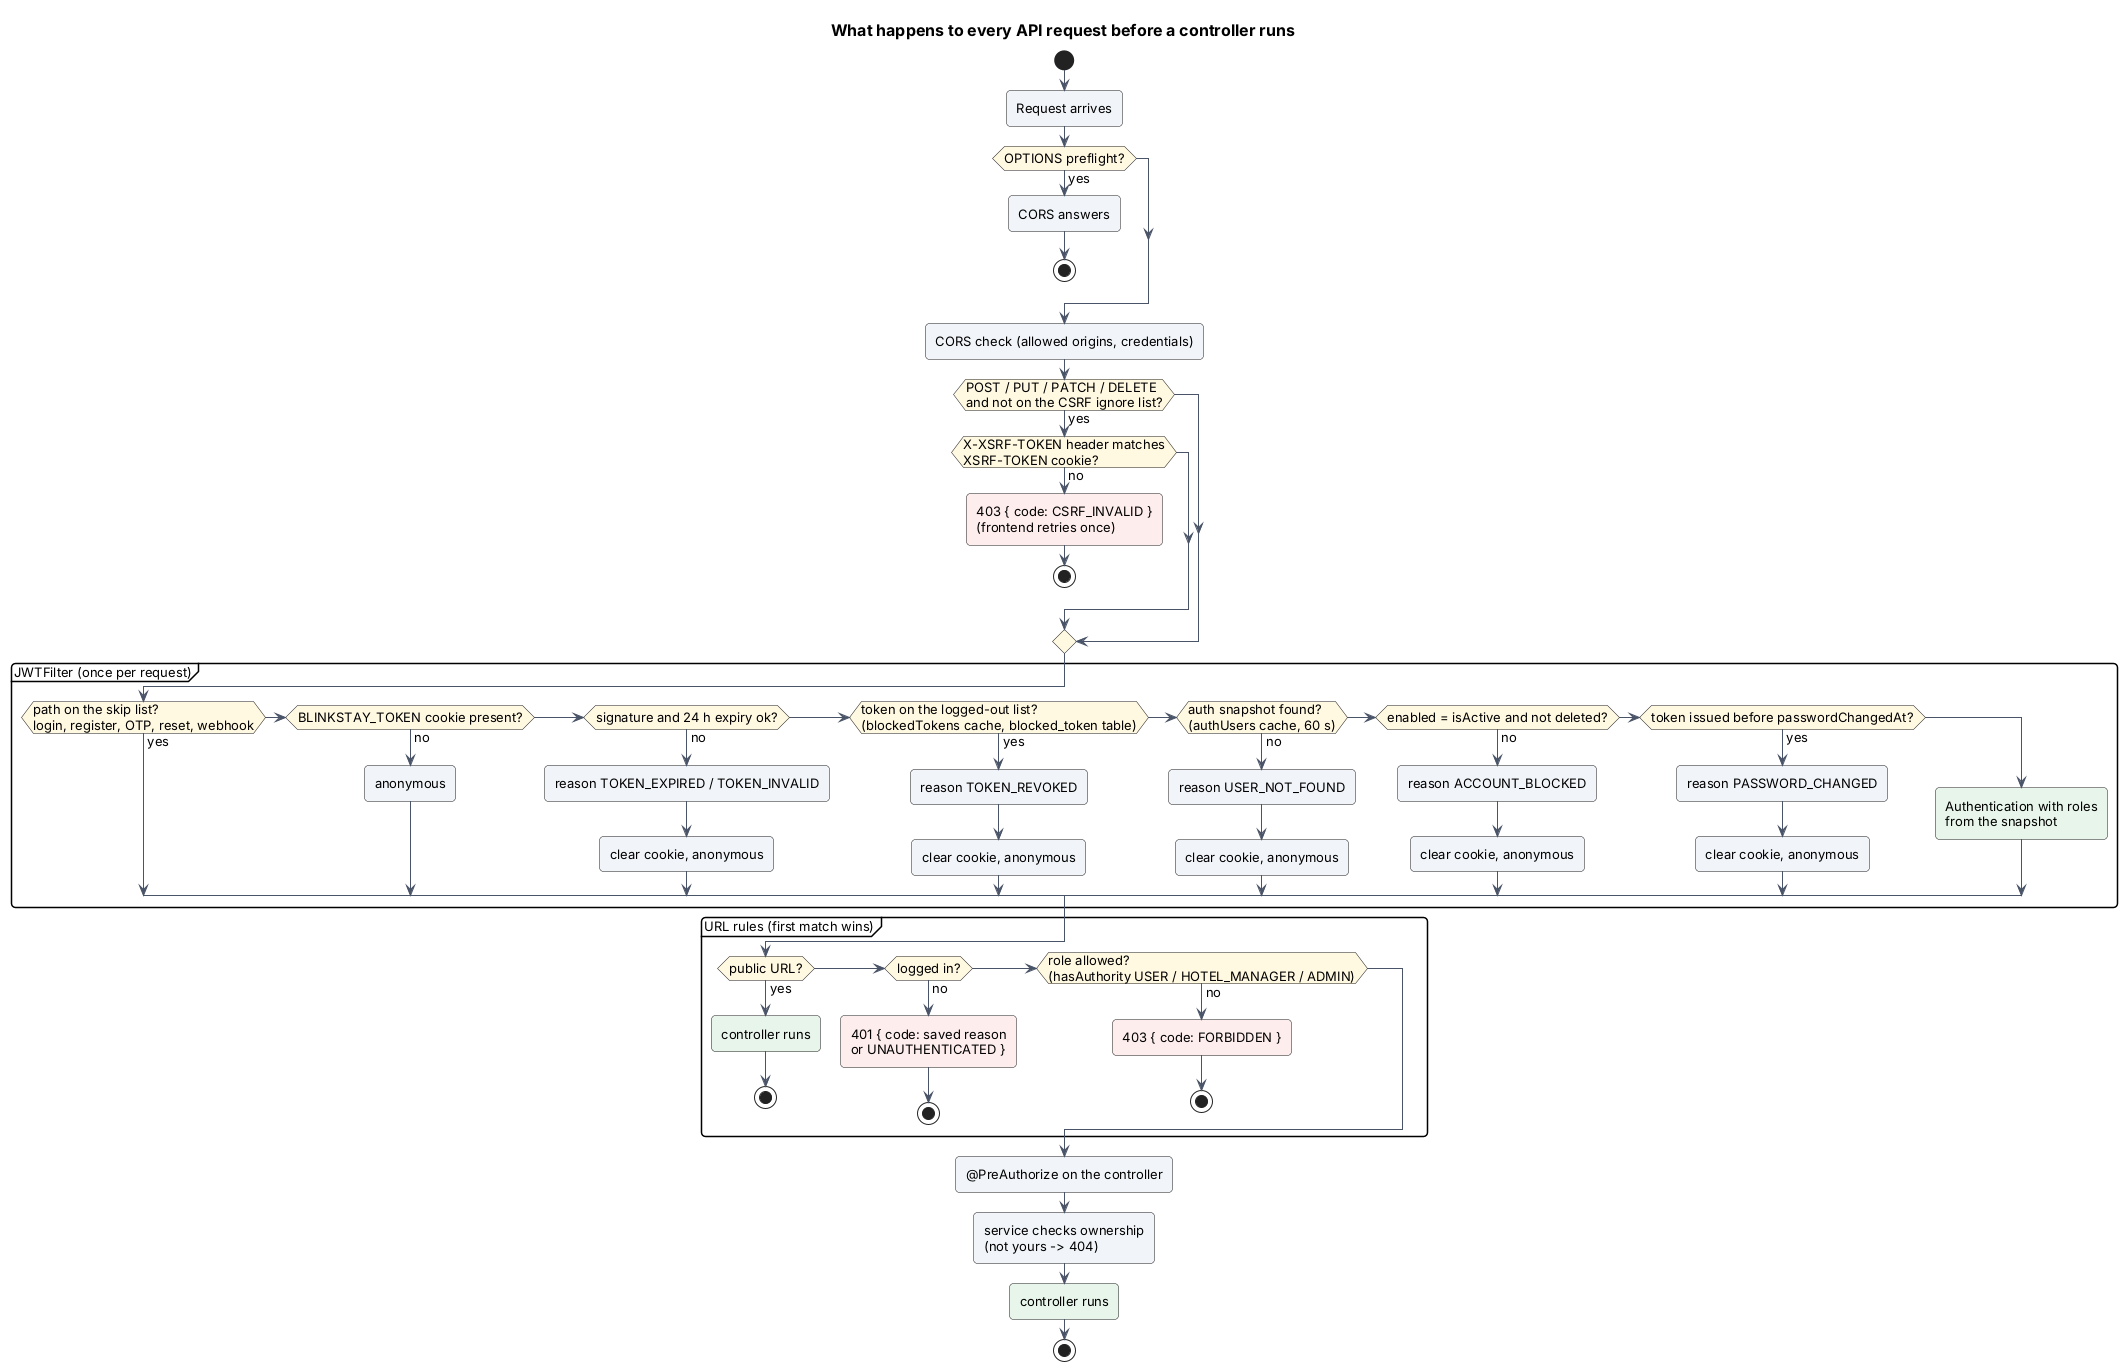

The diagram above was rendered by PlantUML. Its source (embedded in the PNG):
@startuml 12-request-security
!include _style.iuml
title What happens to every API request before a controller runs

start
:Request arrives;
if (OPTIONS preflight?) then (yes)
  :CORS answers;
  stop
endif
:CORS check (allowed origins, credentials);
if (POST / PUT / PATCH / DELETE\nand not on the CSRF ignore list?) then (yes)
  if (X-XSRF-TOKEN header matches\nXSRF-TOKEN cookie?) then (no)
    #FDECEC:403 { code: CSRF_INVALID }\n(frontend retries once);
    stop
  endif
endif
partition "JWTFilter (once per request)" {
  if (path on the skip list?\nlogin, register, OTP, reset, webhook) then (yes)
  elseif (BLINKSTAY_TOKEN cookie present?) then (no)
    :anonymous;
  elseif (signature and 24 h expiry ok?) then (no)
    :reason TOKEN_EXPIRED / TOKEN_INVALID;
    :clear cookie, anonymous;
  elseif (token on the logged-out list?\n(blockedTokens cache, blocked_token table)) then (yes)
    :reason TOKEN_REVOKED;
    :clear cookie, anonymous;
  elseif (auth snapshot found?\n(authUsers cache, 60 s)) then (no)
    :reason USER_NOT_FOUND;
    :clear cookie, anonymous;
  elseif (enabled = isActive and not deleted?) then (no)
    :reason ACCOUNT_BLOCKED;
    :clear cookie, anonymous;
  elseif (token issued before passwordChangedAt?) then (yes)
    :reason PASSWORD_CHANGED;
    :clear cookie, anonymous;
  else
    #E6F4EA:Authentication with roles\nfrom the snapshot;
  endif
}
partition "URL rules (first match wins)" {
  if (public URL?) then (yes)
    #E6F4EA:controller runs;
    stop
  elseif (logged in?) then (no)
    #FDECEC:401 { code: saved reason\nor UNAUTHENTICATED };
    stop
  elseif (role allowed?\n(hasAuthority USER / HOTEL_MANAGER / ADMIN)) then (no)
    #FDECEC:403 { code: FORBIDDEN };
    stop
  endif
}
:@PreAuthorize on the controller;
:service checks ownership\n(not yours -> 404);
#E6F4EA:controller runs;
stop
@enduml